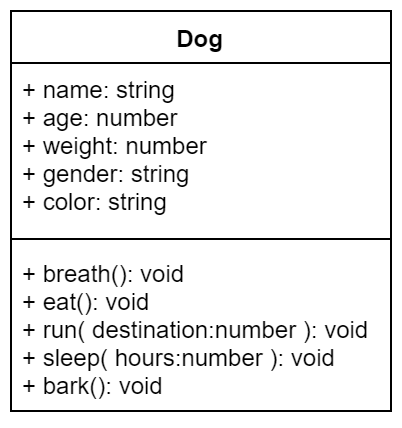

The diagram above was exported from draw.io. Its source (the exported page's mxGraphModel, read from the mxfile embedded in the PNG):
<mxGraphModel dx="413" dy="259" grid="1" gridSize="10" guides="1" tooltips="1" connect="1" arrows="1" fold="1" page="1" pageScale="1" pageWidth="1100" pageHeight="850" background="#ffffff" math="0" shadow="0">
  <root>
    <mxCell id="0" />
    <mxCell id="1" parent="0" />
    <mxCell id="SDl6v9w3Cf6SivW1Gpah-1" value="Dog" style="swimlane;fontStyle=1;align=center;verticalAlign=top;childLayout=stackLayout;horizontal=1;startSize=26;horizontalStack=0;resizeParent=1;resizeParentMax=0;resizeLast=0;collapsible=1;marginBottom=0;" vertex="1" parent="1">
      <mxGeometry x="340" y="40" width="190" height="200" as="geometry" />
    </mxCell>
    <mxCell id="SDl6v9w3Cf6SivW1Gpah-2" value="+ name: string&#10;+ age: number&#10;+ weight: number&#10;+ gender: string&#10;+ color: string" style="text;strokeColor=none;fillColor=none;align=left;verticalAlign=top;spacingLeft=4;spacingRight=4;overflow=hidden;rotatable=0;points=[[0,0.5],[1,0.5]];portConstraint=eastwest;" vertex="1" parent="SDl6v9w3Cf6SivW1Gpah-1">
      <mxGeometry y="26" width="190" height="84" as="geometry" />
    </mxCell>
    <mxCell id="SDl6v9w3Cf6SivW1Gpah-3" value="" style="line;strokeWidth=1;fillColor=none;align=left;verticalAlign=middle;spacingTop=-1;spacingLeft=3;spacingRight=3;rotatable=0;labelPosition=right;points=[];portConstraint=eastwest;" vertex="1" parent="SDl6v9w3Cf6SivW1Gpah-1">
      <mxGeometry y="110" width="190" height="8" as="geometry" />
    </mxCell>
    <mxCell id="SDl6v9w3Cf6SivW1Gpah-4" value="+ breath(): void&#10;+ eat(): void&#10;+ run( destination:number ): void&#10;+ sleep( hours:number ): void&#10;+ bark(): void" style="text;strokeColor=none;fillColor=none;align=left;verticalAlign=top;spacingLeft=4;spacingRight=4;overflow=hidden;rotatable=0;points=[[0,0.5],[1,0.5]];portConstraint=eastwest;" vertex="1" parent="SDl6v9w3Cf6SivW1Gpah-1">
      <mxGeometry y="118" width="190" height="82" as="geometry" />
    </mxCell>
  </root>
</mxGraphModel>